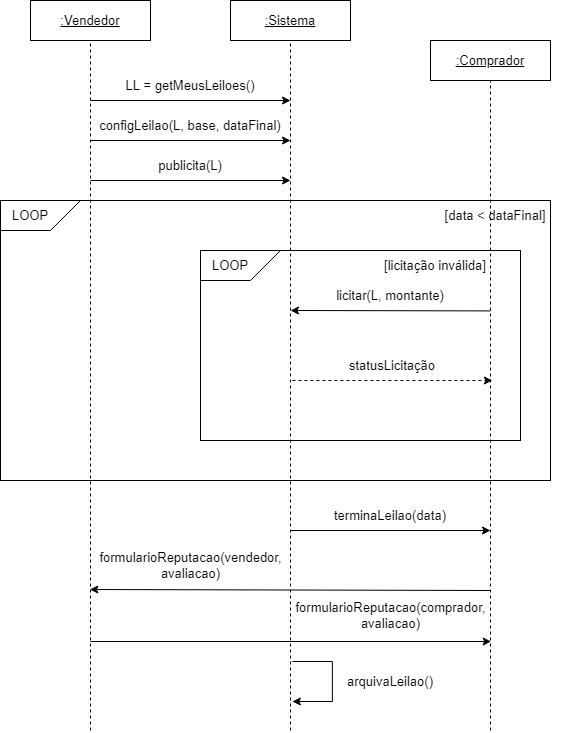

The diagram above was exported from draw.io. Its source (the exported page's mxGraphModel, read from the mxfile embedded in the PNG):
<mxGraphModel dx="2066" dy="1374" grid="1" gridSize="10" guides="1" tooltips="1" connect="1" arrows="1" fold="1" page="1" pageScale="1" pageWidth="827" pageHeight="1169" math="0" shadow="0">
  <root>
    <mxCell id="0" />
    <mxCell id="1" parent="0" />
    <mxCell id="TFdUQ2f9A7EuVkcZQJ88-2" value="&lt;u&gt;&lt;font style=&quot;font-size: 13px;&quot;&gt;:Comprador&lt;/font&gt;&lt;/u&gt;" style="rounded=0;whiteSpace=wrap;html=1;" parent="1" vertex="1">
      <mxGeometry x="564" y="260" width="120" height="40" as="geometry" />
    </mxCell>
    <mxCell id="TFdUQ2f9A7EuVkcZQJ88-3" value="&lt;u&gt;&lt;font style=&quot;font-size: 13px;&quot;&gt;:Vendedor&lt;/font&gt;&lt;/u&gt;" style="rounded=0;whiteSpace=wrap;html=1;" parent="1" vertex="1">
      <mxGeometry x="164" y="220" width="120" height="40" as="geometry" />
    </mxCell>
    <mxCell id="TFdUQ2f9A7EuVkcZQJ88-4" value="&lt;u&gt;&lt;font style=&quot;font-size: 13px;&quot;&gt;:Sistema&lt;/font&gt;&lt;/u&gt;" style="rounded=0;whiteSpace=wrap;html=1;" parent="1" vertex="1">
      <mxGeometry x="364" y="220" width="120" height="40" as="geometry" />
    </mxCell>
    <mxCell id="TFdUQ2f9A7EuVkcZQJ88-6" value="" style="endArrow=none;dashed=1;html=1;rounded=0;entryX=0.5;entryY=1;entryDx=0;entryDy=0;" parent="1" target="TFdUQ2f9A7EuVkcZQJ88-3" edge="1">
      <mxGeometry width="50" height="50" relative="1" as="geometry">
        <mxPoint x="224" y="950" as="sourcePoint" />
        <mxPoint x="224" y="270" as="targetPoint" />
      </mxGeometry>
    </mxCell>
    <mxCell id="TFdUQ2f9A7EuVkcZQJ88-7" value="" style="endArrow=none;dashed=1;html=1;rounded=0;entryX=0.5;entryY=1;entryDx=0;entryDy=0;" parent="1" target="TFdUQ2f9A7EuVkcZQJ88-4" edge="1">
      <mxGeometry width="50" height="50" relative="1" as="geometry">
        <mxPoint x="424" y="950" as="sourcePoint" />
        <mxPoint x="424.18" y="270" as="targetPoint" />
      </mxGeometry>
    </mxCell>
    <mxCell id="TFdUQ2f9A7EuVkcZQJ88-8" value="" style="endArrow=none;dashed=1;html=1;rounded=0;entryX=0.5;entryY=1;entryDx=0;entryDy=0;" parent="1" target="TFdUQ2f9A7EuVkcZQJ88-2" edge="1">
      <mxGeometry width="50" height="50" relative="1" as="geometry">
        <mxPoint x="624" y="950" as="sourcePoint" />
        <mxPoint x="623.76" y="310" as="targetPoint" />
      </mxGeometry>
    </mxCell>
    <mxCell id="TFdUQ2f9A7EuVkcZQJ88-9" value="" style="endArrow=classic;html=1;rounded=0;" parent="1" edge="1">
      <mxGeometry width="50" height="50" relative="1" as="geometry">
        <mxPoint x="224" y="320" as="sourcePoint" />
        <mxPoint x="424" y="320" as="targetPoint" />
      </mxGeometry>
    </mxCell>
    <mxCell id="TFdUQ2f9A7EuVkcZQJ88-10" value="" style="endArrow=classic;html=1;rounded=0;" parent="1" edge="1">
      <mxGeometry width="50" height="50" relative="1" as="geometry">
        <mxPoint x="224" y="360" as="sourcePoint" />
        <mxPoint x="424" y="360" as="targetPoint" />
      </mxGeometry>
    </mxCell>
    <mxCell id="TFdUQ2f9A7EuVkcZQJ88-11" value="" style="endArrow=classic;html=1;rounded=0;" parent="1" edge="1">
      <mxGeometry width="50" height="50" relative="1" as="geometry">
        <mxPoint x="224" y="400" as="sourcePoint" />
        <mxPoint x="424" y="400" as="targetPoint" />
      </mxGeometry>
    </mxCell>
    <mxCell id="TFdUQ2f9A7EuVkcZQJ88-12" value="&lt;font style=&quot;font-size: 13px;&quot;&gt;LL =&amp;nbsp;getMeusLeiloes()&lt;/font&gt;" style="text;html=1;strokeColor=none;fillColor=none;align=center;verticalAlign=middle;whiteSpace=wrap;rounded=0;" parent="1" vertex="1">
      <mxGeometry x="244" y="290" width="160" height="30" as="geometry" />
    </mxCell>
    <mxCell id="TFdUQ2f9A7EuVkcZQJ88-13" value="&lt;font style=&quot;font-size: 13px;&quot;&gt;configLeilao(L, base, dataFinal)&lt;/font&gt;" style="text;html=1;strokeColor=none;fillColor=none;align=center;verticalAlign=middle;whiteSpace=wrap;rounded=0;" parent="1" vertex="1">
      <mxGeometry x="224" y="330" width="200" height="30" as="geometry" />
    </mxCell>
    <mxCell id="TFdUQ2f9A7EuVkcZQJ88-15" value="&lt;font style=&quot;font-size: 13px;&quot;&gt;publicita(L)&lt;/font&gt;" style="text;html=1;strokeColor=none;fillColor=none;align=center;verticalAlign=middle;whiteSpace=wrap;rounded=0;" parent="1" vertex="1">
      <mxGeometry x="244" y="370" width="160" height="30" as="geometry" />
    </mxCell>
    <mxCell id="TFdUQ2f9A7EuVkcZQJ88-17" value="" style="rounded=0;whiteSpace=wrap;html=1;fillColor=none;" parent="1" vertex="1">
      <mxGeometry x="134" y="420" width="550" height="280" as="geometry" />
    </mxCell>
    <mxCell id="TFdUQ2f9A7EuVkcZQJ88-18" value="&lt;font style=&quot;font-size: 13px;&quot;&gt;[data &amp;lt; dataFinal]&lt;/font&gt;" style="text;html=1;strokeColor=none;fillColor=none;align=center;verticalAlign=middle;whiteSpace=wrap;rounded=0;" parent="1" vertex="1">
      <mxGeometry x="564" y="420" width="130" height="30" as="geometry" />
    </mxCell>
    <mxCell id="TFdUQ2f9A7EuVkcZQJ88-20" value="" style="shape=card;whiteSpace=wrap;html=1;fontSize=13;fillColor=none;rotation=-180;" parent="1" vertex="1">
      <mxGeometry x="134" y="420" width="80" height="30" as="geometry" />
    </mxCell>
    <mxCell id="TFdUQ2f9A7EuVkcZQJ88-21" value="" style="shape=card;whiteSpace=wrap;html=1;fontSize=13;fillColor=none;rotation=-180;" parent="1" vertex="1">
      <mxGeometry x="334" y="470" width="80" height="30" as="geometry" />
    </mxCell>
    <mxCell id="TFdUQ2f9A7EuVkcZQJ88-22" value="" style="rounded=0;whiteSpace=wrap;html=1;fontSize=13;fillColor=none;" parent="1" vertex="1">
      <mxGeometry x="334" y="470" width="320" height="190" as="geometry" />
    </mxCell>
    <mxCell id="TFdUQ2f9A7EuVkcZQJ88-23" value="" style="endArrow=classic;html=1;rounded=0;" parent="1" edge="1">
      <mxGeometry width="50" height="50" relative="1" as="geometry">
        <mxPoint x="624" y="530.4200000000001" as="sourcePoint" />
        <mxPoint x="424" y="530" as="targetPoint" />
      </mxGeometry>
    </mxCell>
    <mxCell id="TFdUQ2f9A7EuVkcZQJ88-27" value="" style="endArrow=classic;html=1;rounded=0;dashed=1;" parent="1" edge="1">
      <mxGeometry width="50" height="50" relative="1" as="geometry">
        <mxPoint x="425.88" y="600" as="sourcePoint" />
        <mxPoint x="625.88" y="600" as="targetPoint" />
      </mxGeometry>
    </mxCell>
    <mxCell id="TFdUQ2f9A7EuVkcZQJ88-32" value="LOOP" style="text;html=1;strokeColor=none;fillColor=none;align=center;verticalAlign=middle;whiteSpace=wrap;rounded=0;fontSize=13;" parent="1" vertex="1">
      <mxGeometry x="134" y="420" width="60" height="30" as="geometry" />
    </mxCell>
    <mxCell id="TFdUQ2f9A7EuVkcZQJ88-33" value="LOOP" style="text;html=1;strokeColor=none;fillColor=none;align=center;verticalAlign=middle;whiteSpace=wrap;rounded=0;fontSize=13;" parent="1" vertex="1">
      <mxGeometry x="334" y="470" width="60" height="30" as="geometry" />
    </mxCell>
    <mxCell id="TFdUQ2f9A7EuVkcZQJ88-34" value="&lt;font style=&quot;font-size: 13px;&quot;&gt;statusLicitação&lt;/font&gt;" style="text;html=1;strokeColor=none;fillColor=none;align=center;verticalAlign=middle;whiteSpace=wrap;rounded=0;" parent="1" vertex="1">
      <mxGeometry x="445.88" y="570" width="160" height="30" as="geometry" />
    </mxCell>
    <mxCell id="TFdUQ2f9A7EuVkcZQJ88-38" value="&lt;font style=&quot;font-size: 13px;&quot;&gt;[licitação inválida]&lt;/font&gt;" style="text;html=1;strokeColor=none;fillColor=none;align=center;verticalAlign=middle;whiteSpace=wrap;rounded=0;" parent="1" vertex="1">
      <mxGeometry x="504" y="470" width="130" height="30" as="geometry" />
    </mxCell>
    <mxCell id="TFdUQ2f9A7EuVkcZQJ88-39" value="&lt;span style=&quot;font-size: 13px;&quot;&gt;licitar(L, montante)&lt;/span&gt;" style="text;html=1;strokeColor=none;fillColor=none;align=center;verticalAlign=middle;whiteSpace=wrap;rounded=0;" parent="1" vertex="1">
      <mxGeometry x="429" y="500" width="190" height="30" as="geometry" />
    </mxCell>
    <mxCell id="g4RJySCC5g2H-ivWu8Qe-1" value="" style="endArrow=classic;html=1;rounded=0;" parent="1" edge="1">
      <mxGeometry width="50" height="50" relative="1" as="geometry">
        <mxPoint x="424" y="750" as="sourcePoint" />
        <mxPoint x="624" y="750" as="targetPoint" />
      </mxGeometry>
    </mxCell>
    <mxCell id="g4RJySCC5g2H-ivWu8Qe-2" value="&lt;span style=&quot;font-size: 13px;&quot;&gt;terminaLeilao(data)&lt;/span&gt;" style="text;html=1;strokeColor=none;fillColor=none;align=center;verticalAlign=middle;whiteSpace=wrap;rounded=0;" parent="1" vertex="1">
      <mxGeometry x="444" y="720" width="160" height="30" as="geometry" />
    </mxCell>
    <mxCell id="g4RJySCC5g2H-ivWu8Qe-4" value="" style="endArrow=classic;html=1;rounded=0;startArrow=none;" parent="1" source="g4RJySCC5g2H-ivWu8Qe-9" edge="1">
      <mxGeometry width="50" height="50" relative="1" as="geometry">
        <mxPoint x="424.63" y="810" as="sourcePoint" />
        <mxPoint x="224.63" y="810" as="targetPoint" />
      </mxGeometry>
    </mxCell>
    <mxCell id="g4RJySCC5g2H-ivWu8Qe-9" value="&lt;span style=&quot;font-size: 13px;&quot;&gt;formularioReputacao(vendedor, avaliacao)&lt;/span&gt;" style="text;html=1;strokeColor=none;fillColor=none;align=center;verticalAlign=middle;whiteSpace=wrap;rounded=0;" parent="1" vertex="1">
      <mxGeometry x="223.38" y="760" width="202.5" height="50" as="geometry" />
    </mxCell>
    <mxCell id="g4RJySCC5g2H-ivWu8Qe-10" value="" style="endArrow=none;html=1;rounded=0;" parent="1" edge="1">
      <mxGeometry width="50" height="50" relative="1" as="geometry">
        <mxPoint x="427.13" y="811" as="sourcePoint" />
        <mxPoint x="427.13" y="811" as="targetPoint" />
      </mxGeometry>
    </mxCell>
    <mxCell id="g4RJySCC5g2H-ivWu8Qe-12" value="" style="endArrow=classic;html=1;rounded=0;" parent="1" edge="1">
      <mxGeometry width="50" height="50" relative="1" as="geometry">
        <mxPoint x="624" y="810" as="sourcePoint" />
        <mxPoint x="223.38" y="809" as="targetPoint" />
      </mxGeometry>
    </mxCell>
    <mxCell id="g4RJySCC5g2H-ivWu8Qe-14" value="" style="endArrow=classic;html=1;rounded=0;" parent="1" edge="1">
      <mxGeometry width="50" height="50" relative="1" as="geometry">
        <mxPoint x="224" y="861" as="sourcePoint" />
        <mxPoint x="624.63" y="861" as="targetPoint" />
      </mxGeometry>
    </mxCell>
    <mxCell id="g4RJySCC5g2H-ivWu8Qe-17" value="" style="endArrow=classic;html=1;rounded=0;" parent="1" edge="1">
      <mxGeometry width="50" height="50" relative="1" as="geometry">
        <mxPoint x="425.88" y="881" as="sourcePoint" />
        <mxPoint x="425.88" y="921" as="targetPoint" />
        <Array as="points">
          <mxPoint x="465.88" y="881" />
          <mxPoint x="465.88" y="921" />
        </Array>
      </mxGeometry>
    </mxCell>
    <mxCell id="g4RJySCC5g2H-ivWu8Qe-18" value="&lt;span style=&quot;font-size: 13px;&quot;&gt;arquivaLeilao()&lt;/span&gt;" style="text;html=1;strokeColor=none;fillColor=none;align=center;verticalAlign=middle;whiteSpace=wrap;rounded=0;" parent="1" vertex="1">
      <mxGeometry x="444" y="881" width="160" height="40" as="geometry" />
    </mxCell>
    <mxCell id="0fAe88dx3_P6D2T_P942-2" value="&lt;span style=&quot;font-size: 13px;&quot;&gt;formularioReputacao(comprador, avaliacao)&lt;/span&gt;" style="text;html=1;strokeColor=none;fillColor=none;align=center;verticalAlign=middle;whiteSpace=wrap;rounded=0;" parent="1" vertex="1">
      <mxGeometry x="422.75" y="810" width="202.5" height="50" as="geometry" />
    </mxCell>
  </root>
</mxGraphModel>